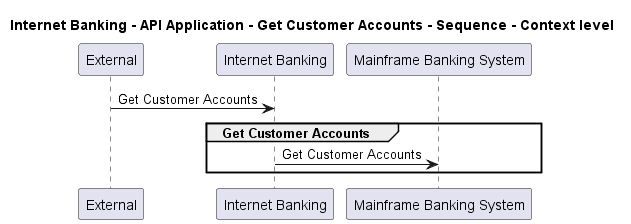

The diagram above was rendered by PlantUML. Its source (embedded in the PNG):
@startuml
!pragma layout smetana

title Internet Banking - API Application - Get Customer Accounts - Sequence - Context level

participant "External" as C4InterFlow.SoftwareSystems.ExternalSystem
participant "Internet Banking" as BigBankPlc.SoftwareSystems.InternetBanking
participant "Mainframe Banking System" as BigBankPlc.SoftwareSystems.MainframeBankingSystem

C4InterFlow.SoftwareSystems.ExternalSystem -> BigBankPlc.SoftwareSystems.InternetBanking : Get Customer Accounts
group Get Customer Accounts
BigBankPlc.SoftwareSystems.InternetBanking -> BigBankPlc.SoftwareSystems.MainframeBankingSystem : Get Customer Accounts
end


@enduml